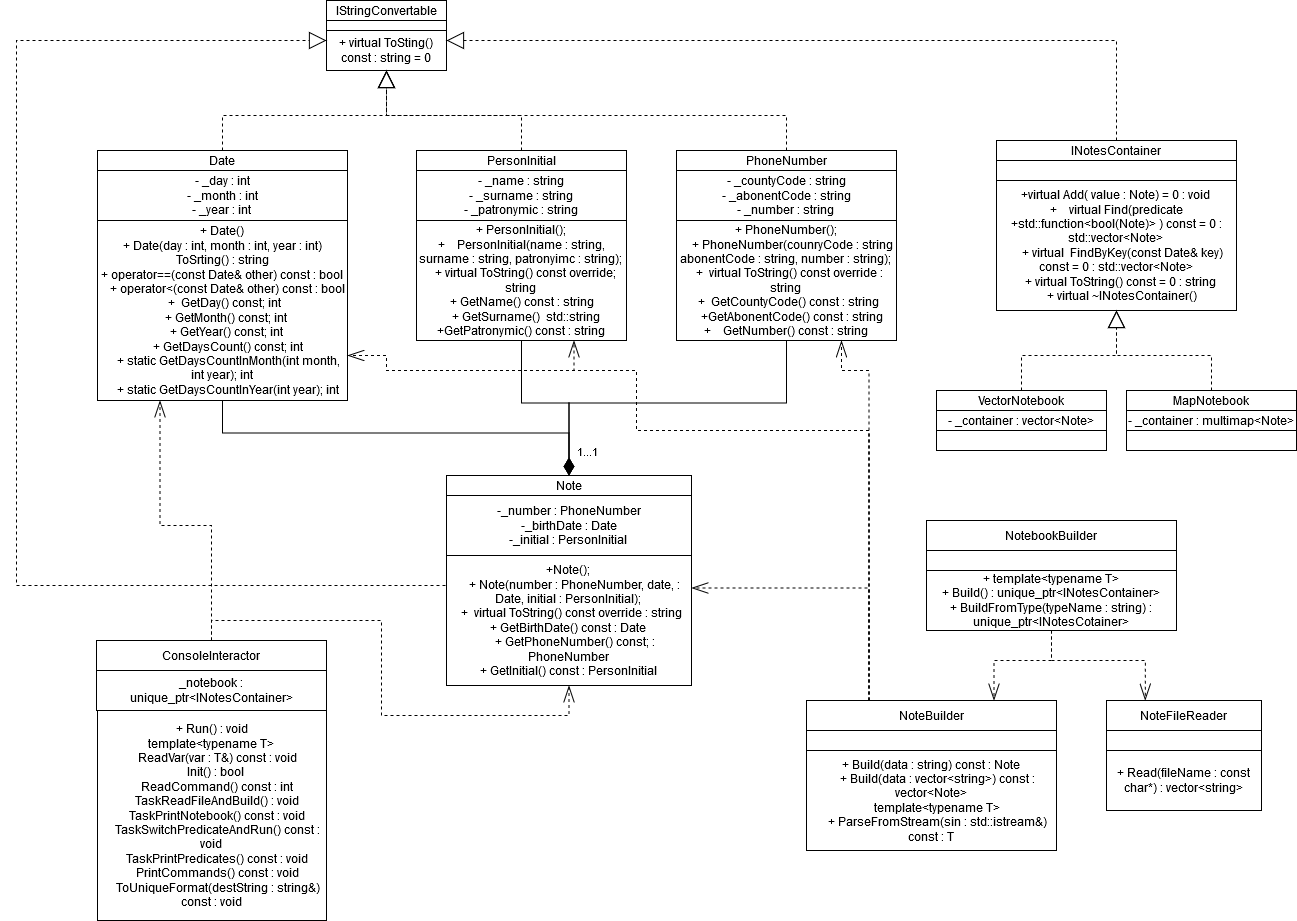

The diagram above was exported from draw.io. Its source (the exported page's mxGraphModel, read from the mxfile embedded in the PNG):
<mxGraphModel dx="1447" dy="1931" grid="1" gridSize="10" guides="1" tooltips="1" connect="1" arrows="1" fold="1" page="1" pageScale="1" pageWidth="827" pageHeight="1169" math="0" shadow="0">
  <root>
    <mxCell id="0" />
    <mxCell id="1" parent="0" />
    <mxCell id="mpojJXlbEwe-TIODR-S_-1" value="IStringConvertable" style="rounded=0;whiteSpace=wrap;html=1;" vertex="1" parent="1">
      <mxGeometry x="500" y="-20" width="120" height="20" as="geometry" />
    </mxCell>
    <mxCell id="mpojJXlbEwe-TIODR-S_-2" value="" style="rounded=0;whiteSpace=wrap;html=1;" vertex="1" parent="1">
      <mxGeometry x="500" width="120" height="10" as="geometry" />
    </mxCell>
    <mxCell id="mpojJXlbEwe-TIODR-S_-3" value="+ virtual ToSting() const : string = 0" style="rounded=0;whiteSpace=wrap;html=1;" vertex="1" parent="1">
      <mxGeometry x="500" y="10" width="120" height="40" as="geometry" />
    </mxCell>
    <mxCell id="mpojJXlbEwe-TIODR-S_-43" style="edgeStyle=orthogonalEdgeStyle;rounded=0;orthogonalLoop=1;jettySize=auto;html=1;exitX=0.5;exitY=0;exitDx=0;exitDy=0;entryX=0.5;entryY=1;entryDx=0;entryDy=0;dashed=1;endArrow=block;endFill=0;endSize=15;" edge="1" parent="1" source="mpojJXlbEwe-TIODR-S_-4" target="mpojJXlbEwe-TIODR-S_-3">
      <mxGeometry relative="1" as="geometry" />
    </mxCell>
    <mxCell id="mpojJXlbEwe-TIODR-S_-4" value="Date" style="rounded=0;whiteSpace=wrap;html=1;" vertex="1" parent="1">
      <mxGeometry x="271" y="130" width="250" height="20" as="geometry" />
    </mxCell>
    <mxCell id="mpojJXlbEwe-TIODR-S_-5" value="&lt;div&gt;- _day : int&lt;/div&gt;&lt;div&gt;- _month : int&lt;/div&gt;&lt;div&gt;- _year : int&lt;br&gt;&lt;/div&gt;" style="rounded=0;whiteSpace=wrap;html=1;" vertex="1" parent="1">
      <mxGeometry x="271" y="150" width="250" height="50" as="geometry" />
    </mxCell>
    <mxCell id="mpojJXlbEwe-TIODR-S_-59" style="edgeStyle=orthogonalEdgeStyle;rounded=0;orthogonalLoop=1;jettySize=auto;html=1;exitX=0.5;exitY=1;exitDx=0;exitDy=0;entryX=0.5;entryY=0;entryDx=0;entryDy=0;endArrow=diamondThin;endFill=1;endSize=15;" edge="1" parent="1" source="mpojJXlbEwe-TIODR-S_-6" target="mpojJXlbEwe-TIODR-S_-13">
      <mxGeometry relative="1" as="geometry" />
    </mxCell>
    <mxCell id="mpojJXlbEwe-TIODR-S_-6" value="&lt;div&gt;+ Date()&lt;/div&gt;&lt;div&gt;+ Date(day : int, month : int, year : int)&lt;/div&gt;&lt;div&gt;ToSrting() : string&lt;/div&gt;&lt;div&gt;+ operator==(const Date&amp;amp; other) const : bool &lt;br&gt;&amp;nbsp;&amp;nbsp;&amp;nbsp; + operator&amp;lt;(const Date&amp;amp; other) const : bool &lt;br&gt;&amp;nbsp; +&amp;nbsp; GetDay() const; int &lt;br&gt;&amp;nbsp;&amp;nbsp; + GetMonth() const; int &lt;br&gt;&amp;nbsp;&amp;nbsp; + GetYear() const; int &lt;br&gt;&amp;nbsp;&amp;nbsp;&amp;nbsp; + GetDaysCount() const; int &lt;br&gt;&amp;nbsp;&amp;nbsp;&amp;nbsp; + static GetDaysCountInMonth(int month, int year); int &lt;br&gt;&amp;nbsp;&amp;nbsp;&amp;nbsp; + static GetDaysCountInYear(int year); int &lt;/div&gt;" style="rounded=0;whiteSpace=wrap;html=1;" vertex="1" parent="1">
      <mxGeometry x="271" y="200" width="250" height="180" as="geometry" />
    </mxCell>
    <mxCell id="mpojJXlbEwe-TIODR-S_-44" style="edgeStyle=orthogonalEdgeStyle;rounded=0;orthogonalLoop=1;jettySize=auto;html=1;exitX=0.5;exitY=0;exitDx=0;exitDy=0;dashed=1;endArrow=block;endFill=0;endSize=15;" edge="1" parent="1" source="mpojJXlbEwe-TIODR-S_-7">
      <mxGeometry relative="1" as="geometry">
        <mxPoint x="560" y="50" as="targetPoint" />
      </mxGeometry>
    </mxCell>
    <mxCell id="mpojJXlbEwe-TIODR-S_-7" value="PersonInitial" style="rounded=0;whiteSpace=wrap;html=1;" vertex="1" parent="1">
      <mxGeometry x="590" y="130" width="210" height="20" as="geometry" />
    </mxCell>
    <mxCell id="mpojJXlbEwe-TIODR-S_-8" value="&lt;div&gt;- _name : string&lt;/div&gt;&lt;div&gt;- _surname : string&lt;/div&gt;&lt;div&gt;- _patronymic : string&lt;br&gt;&lt;/div&gt;" style="rounded=0;whiteSpace=wrap;html=1;" vertex="1" parent="1">
      <mxGeometry x="590" y="150" width="210" height="50" as="geometry" />
    </mxCell>
    <mxCell id="mpojJXlbEwe-TIODR-S_-60" style="edgeStyle=orthogonalEdgeStyle;rounded=0;orthogonalLoop=1;jettySize=auto;html=1;exitX=0.5;exitY=1;exitDx=0;exitDy=0;entryX=0.5;entryY=0;entryDx=0;entryDy=0;endArrow=diamondThin;endFill=1;endSize=15;" edge="1" parent="1" source="mpojJXlbEwe-TIODR-S_-9" target="mpojJXlbEwe-TIODR-S_-13">
      <mxGeometry relative="1" as="geometry" />
    </mxCell>
    <mxCell id="mpojJXlbEwe-TIODR-S_-9" value="+ PersonInitial();&lt;br&gt;+&amp;nbsp;&amp;nbsp;&amp;nbsp; PersonInitial(name : string, surname : string, patronyimc : string);&lt;br&gt;&amp;nbsp;&amp;nbsp; + virtual ToString() const override; string&lt;br&gt;&amp;nbsp;+ GetName() const : string&lt;br&gt;&amp;nbsp;&amp;nbsp;&amp;nbsp; + GetSurname()&amp;nbsp; std::string&amp;nbsp; +GetPatronymic() const : string" style="rounded=0;whiteSpace=wrap;html=1;" vertex="1" parent="1">
      <mxGeometry x="590" y="200" width="210" height="120" as="geometry" />
    </mxCell>
    <mxCell id="mpojJXlbEwe-TIODR-S_-45" style="edgeStyle=orthogonalEdgeStyle;rounded=0;orthogonalLoop=1;jettySize=auto;html=1;exitX=0.5;exitY=0;exitDx=0;exitDy=0;dashed=1;endArrow=block;endFill=0;endSize=15;" edge="1" parent="1" source="mpojJXlbEwe-TIODR-S_-10">
      <mxGeometry relative="1" as="geometry">
        <mxPoint x="560" y="50" as="targetPoint" />
      </mxGeometry>
    </mxCell>
    <mxCell id="mpojJXlbEwe-TIODR-S_-10" value="PhoneNumber" style="rounded=0;whiteSpace=wrap;html=1;" vertex="1" parent="1">
      <mxGeometry x="850" y="130" width="220" height="20" as="geometry" />
    </mxCell>
    <mxCell id="mpojJXlbEwe-TIODR-S_-11" value="&lt;div&gt;- _countyCode : string&lt;/div&gt;&lt;div&gt;- _abonentCode : string&lt;/div&gt;&lt;div&gt;- _number : string&lt;br&gt;&lt;/div&gt;" style="rounded=0;whiteSpace=wrap;html=1;" vertex="1" parent="1">
      <mxGeometry x="850" y="150" width="220" height="50" as="geometry" />
    </mxCell>
    <mxCell id="mpojJXlbEwe-TIODR-S_-61" style="edgeStyle=orthogonalEdgeStyle;rounded=0;orthogonalLoop=1;jettySize=auto;html=1;exitX=0.5;exitY=1;exitDx=0;exitDy=0;entryX=0.5;entryY=0;entryDx=0;entryDy=0;endArrow=diamondThin;endFill=1;endSize=15;" edge="1" parent="1" source="mpojJXlbEwe-TIODR-S_-12" target="mpojJXlbEwe-TIODR-S_-13">
      <mxGeometry relative="1" as="geometry" />
    </mxCell>
    <mxCell id="mpojJXlbEwe-TIODR-S_-12" value="+ PhoneNumber();&lt;br&gt;&amp;nbsp;&amp;nbsp;&amp;nbsp; + PhoneNumber(counryCode : string abonentCode : string, number : string);&lt;br&gt;&amp;nbsp; +&amp;nbsp; virtual ToString() const override : string&lt;br&gt;&amp;nbsp; +&amp;nbsp; GetCountyCode() const : string&lt;br&gt;&amp;nbsp;&amp;nbsp;&amp;nbsp; +GetAbonentCode() const : string&lt;br&gt;+&amp;nbsp;&amp;nbsp;&amp;nbsp; GetNumber() const : string" style="rounded=0;whiteSpace=wrap;html=1;" vertex="1" parent="1">
      <mxGeometry x="850" y="200" width="220" height="120" as="geometry" />
    </mxCell>
    <mxCell id="mpojJXlbEwe-TIODR-S_-13" value="&lt;div&gt;Note&lt;/div&gt;" style="rounded=0;whiteSpace=wrap;html=1;" vertex="1" parent="1">
      <mxGeometry x="620" y="455" width="245" height="20" as="geometry" />
    </mxCell>
    <mxCell id="mpojJXlbEwe-TIODR-S_-14" value="&lt;div&gt;-_number : PhoneNumber&lt;/div&gt;&lt;div&gt;-_birthDate : Date&lt;/div&gt;&lt;div&gt;-_initial : PersonInitial&lt;br&gt;&lt;/div&gt;" style="rounded=0;whiteSpace=wrap;html=1;" vertex="1" parent="1">
      <mxGeometry x="620" y="475" width="245" height="60" as="geometry" />
    </mxCell>
    <mxCell id="mpojJXlbEwe-TIODR-S_-49" style="edgeStyle=orthogonalEdgeStyle;rounded=0;orthogonalLoop=1;jettySize=auto;html=1;exitX=0;exitY=0.5;exitDx=0;exitDy=0;entryX=0;entryY=0.25;entryDx=0;entryDy=0;dashed=1;endArrow=block;endFill=0;endSize=15;" edge="1" parent="1" source="mpojJXlbEwe-TIODR-S_-15" target="mpojJXlbEwe-TIODR-S_-3">
      <mxGeometry relative="1" as="geometry">
        <Array as="points">
          <mxPoint x="190" y="565" />
          <mxPoint x="190" y="20" />
        </Array>
      </mxGeometry>
    </mxCell>
    <mxCell id="mpojJXlbEwe-TIODR-S_-15" value="+Note();&lt;br&gt;&amp;nbsp;&amp;nbsp;&amp;nbsp; + Note(number : PhoneNumber, date, : Date, initial : PersonInitial);&lt;br&gt;&amp;nbsp; +&amp;nbsp; virtual ToString() const override : string &lt;br&gt;+ GetBirthDate() const : Date&lt;br&gt;&amp;nbsp;&amp;nbsp;&amp;nbsp; + GetPhoneNumber() const; : PhoneNumber&lt;br&gt;+ GetInitial() const : PersonInitial" style="rounded=0;whiteSpace=wrap;html=1;" vertex="1" parent="1">
      <mxGeometry x="620" y="535" width="245" height="130" as="geometry" />
    </mxCell>
    <mxCell id="mpojJXlbEwe-TIODR-S_-50" style="edgeStyle=orthogonalEdgeStyle;rounded=0;orthogonalLoop=1;jettySize=auto;html=1;exitX=0.5;exitY=0;exitDx=0;exitDy=0;entryX=1;entryY=0.25;entryDx=0;entryDy=0;dashed=1;endArrow=block;endFill=0;endSize=15;" edge="1" parent="1" source="mpojJXlbEwe-TIODR-S_-16" target="mpojJXlbEwe-TIODR-S_-3">
      <mxGeometry relative="1" as="geometry" />
    </mxCell>
    <mxCell id="mpojJXlbEwe-TIODR-S_-16" value="&lt;div&gt;INotesContainer&lt;/div&gt;" style="rounded=0;whiteSpace=wrap;html=1;" vertex="1" parent="1">
      <mxGeometry x="1170" y="120" width="240" height="20" as="geometry" />
    </mxCell>
    <mxCell id="mpojJXlbEwe-TIODR-S_-17" value="" style="rounded=0;whiteSpace=wrap;html=1;" vertex="1" parent="1">
      <mxGeometry x="1170" y="140" width="240" height="20" as="geometry" />
    </mxCell>
    <mxCell id="mpojJXlbEwe-TIODR-S_-18" value="+virtual Add( value : Note) = 0 : void&lt;br&gt;+&amp;nbsp;&amp;nbsp;&amp;nbsp; virtual Find(predicate +std::function&amp;lt;bool(Note)&amp;gt; ) const = 0 : std::vector&amp;lt;Note&amp;gt;&lt;br&gt;&amp;nbsp;&amp;nbsp;&amp;nbsp; + virtual&amp;nbsp; FindByKey(const Date&amp;amp; key) const = 0 : std::vector&amp;lt;Note&amp;gt;&lt;br&gt;&amp;nbsp;&amp;nbsp; + virtual ToString() const = 0 : string&lt;br&gt;&amp;nbsp;&amp;nbsp;&amp;nbsp; + virtual ~INotesContainer()" style="rounded=0;whiteSpace=wrap;html=1;" vertex="1" parent="1">
      <mxGeometry x="1170" y="160" width="240" height="130" as="geometry" />
    </mxCell>
    <mxCell id="mpojJXlbEwe-TIODR-S_-39" style="edgeStyle=orthogonalEdgeStyle;rounded=0;orthogonalLoop=1;jettySize=auto;html=1;exitX=0.5;exitY=0;exitDx=0;exitDy=0;entryX=0.5;entryY=1;entryDx=0;entryDy=0;endArrow=block;endFill=0;endSize=15;dashed=1;" edge="1" parent="1" source="mpojJXlbEwe-TIODR-S_-19" target="mpojJXlbEwe-TIODR-S_-18">
      <mxGeometry relative="1" as="geometry" />
    </mxCell>
    <mxCell id="mpojJXlbEwe-TIODR-S_-19" value="VectorNotebook" style="rounded=0;whiteSpace=wrap;html=1;" vertex="1" parent="1">
      <mxGeometry x="1110" y="370" width="170" height="20" as="geometry" />
    </mxCell>
    <mxCell id="mpojJXlbEwe-TIODR-S_-20" value="- _container : vector&amp;lt;Note&amp;gt;" style="rounded=0;whiteSpace=wrap;html=1;" vertex="1" parent="1">
      <mxGeometry x="1110" y="390" width="170" height="20" as="geometry" />
    </mxCell>
    <mxCell id="mpojJXlbEwe-TIODR-S_-21" value="" style="rounded=0;whiteSpace=wrap;html=1;" vertex="1" parent="1">
      <mxGeometry x="1110" y="410" width="170" height="20" as="geometry" />
    </mxCell>
    <mxCell id="mpojJXlbEwe-TIODR-S_-41" style="edgeStyle=orthogonalEdgeStyle;rounded=0;orthogonalLoop=1;jettySize=auto;html=1;exitX=0.5;exitY=0;exitDx=0;exitDy=0;entryX=0.5;entryY=1;entryDx=0;entryDy=0;endArrow=block;endFill=0;endSize=15;dashed=1;" edge="1" parent="1" source="mpojJXlbEwe-TIODR-S_-22" target="mpojJXlbEwe-TIODR-S_-18">
      <mxGeometry relative="1" as="geometry" />
    </mxCell>
    <mxCell id="mpojJXlbEwe-TIODR-S_-22" value="MapNotebook" style="rounded=0;whiteSpace=wrap;html=1;" vertex="1" parent="1">
      <mxGeometry x="1300" y="370" width="170" height="20" as="geometry" />
    </mxCell>
    <mxCell id="mpojJXlbEwe-TIODR-S_-23" value="- _container : multimap&amp;lt;Note&amp;gt;" style="rounded=0;whiteSpace=wrap;html=1;" vertex="1" parent="1">
      <mxGeometry x="1300" y="390" width="170" height="20" as="geometry" />
    </mxCell>
    <mxCell id="mpojJXlbEwe-TIODR-S_-24" value="" style="rounded=0;whiteSpace=wrap;html=1;" vertex="1" parent="1">
      <mxGeometry x="1300" y="410" width="170" height="20" as="geometry" />
    </mxCell>
    <mxCell id="mpojJXlbEwe-TIODR-S_-25" value="NotebookBuilder" style="rounded=0;whiteSpace=wrap;html=1;" vertex="1" parent="1">
      <mxGeometry x="1100" y="500" width="250" height="30" as="geometry" />
    </mxCell>
    <mxCell id="mpojJXlbEwe-TIODR-S_-26" value="" style="rounded=0;whiteSpace=wrap;html=1;" vertex="1" parent="1">
      <mxGeometry x="1100" y="530" width="250" height="20" as="geometry" />
    </mxCell>
    <mxCell id="mpojJXlbEwe-TIODR-S_-56" style="edgeStyle=orthogonalEdgeStyle;rounded=0;orthogonalLoop=1;jettySize=auto;html=1;exitX=0.5;exitY=1;exitDx=0;exitDy=0;entryX=0.75;entryY=0;entryDx=0;entryDy=0;dashed=1;endArrow=openThin;endFill=0;endSize=15;" edge="1" parent="1" source="mpojJXlbEwe-TIODR-S_-27" target="mpojJXlbEwe-TIODR-S_-28">
      <mxGeometry relative="1" as="geometry" />
    </mxCell>
    <mxCell id="mpojJXlbEwe-TIODR-S_-57" style="edgeStyle=orthogonalEdgeStyle;rounded=0;orthogonalLoop=1;jettySize=auto;html=1;exitX=0.5;exitY=1;exitDx=0;exitDy=0;entryX=0.25;entryY=0;entryDx=0;entryDy=0;dashed=1;endArrow=openThin;endFill=0;endSize=15;" edge="1" parent="1" source="mpojJXlbEwe-TIODR-S_-27" target="mpojJXlbEwe-TIODR-S_-31">
      <mxGeometry relative="1" as="geometry" />
    </mxCell>
    <mxCell id="mpojJXlbEwe-TIODR-S_-27" value="&lt;div&gt;+ template&amp;lt;typename T&amp;gt;&lt;/div&gt;&lt;div&gt;+ Build() : unique_ptr&amp;lt;INotesContainer&amp;gt;&lt;/div&gt;&lt;div&gt;+ BuildFromType(typeName : string) : unique_ptr&amp;lt;INotesCotainer&amp;gt;&lt;br&gt;&lt;/div&gt;" style="rounded=0;whiteSpace=wrap;html=1;" vertex="1" parent="1">
      <mxGeometry x="1100" y="550" width="250" height="60" as="geometry" />
    </mxCell>
    <mxCell id="mpojJXlbEwe-TIODR-S_-58" style="edgeStyle=orthogonalEdgeStyle;rounded=0;orthogonalLoop=1;jettySize=auto;html=1;exitX=0.25;exitY=0;exitDx=0;exitDy=0;entryX=1;entryY=0.25;entryDx=0;entryDy=0;dashed=1;endArrow=openThin;endFill=0;endSize=15;" edge="1" parent="1" source="mpojJXlbEwe-TIODR-S_-28" target="mpojJXlbEwe-TIODR-S_-15">
      <mxGeometry relative="1" as="geometry" />
    </mxCell>
    <mxCell id="mpojJXlbEwe-TIODR-S_-69" style="edgeStyle=orthogonalEdgeStyle;rounded=0;orthogonalLoop=1;jettySize=auto;html=1;exitX=0.25;exitY=0;exitDx=0;exitDy=0;entryX=0.75;entryY=1;entryDx=0;entryDy=0;dashed=1;endArrow=openThin;endFill=0;endSize=15;" edge="1" parent="1" source="mpojJXlbEwe-TIODR-S_-28" target="mpojJXlbEwe-TIODR-S_-12">
      <mxGeometry relative="1" as="geometry">
        <Array as="points">
          <mxPoint x="1043" y="350" />
          <mxPoint x="1015" y="350" />
        </Array>
      </mxGeometry>
    </mxCell>
    <mxCell id="mpojJXlbEwe-TIODR-S_-70" style="edgeStyle=orthogonalEdgeStyle;rounded=0;orthogonalLoop=1;jettySize=auto;html=1;exitX=0.25;exitY=0;exitDx=0;exitDy=0;entryX=0.75;entryY=1;entryDx=0;entryDy=0;dashed=1;endArrow=openThin;endFill=0;endSize=15;" edge="1" parent="1" source="mpojJXlbEwe-TIODR-S_-28" target="mpojJXlbEwe-TIODR-S_-9">
      <mxGeometry relative="1" as="geometry">
        <Array as="points">
          <mxPoint x="1043" y="410" />
          <mxPoint x="810" y="410" />
          <mxPoint x="810" y="350" />
          <mxPoint x="748" y="350" />
        </Array>
      </mxGeometry>
    </mxCell>
    <mxCell id="mpojJXlbEwe-TIODR-S_-71" style="edgeStyle=orthogonalEdgeStyle;rounded=0;orthogonalLoop=1;jettySize=auto;html=1;exitX=0.25;exitY=0;exitDx=0;exitDy=0;entryX=1;entryY=0.75;entryDx=0;entryDy=0;dashed=1;endArrow=openThin;endFill=0;endSize=15;" edge="1" parent="1" source="mpojJXlbEwe-TIODR-S_-28" target="mpojJXlbEwe-TIODR-S_-6">
      <mxGeometry relative="1" as="geometry">
        <Array as="points">
          <mxPoint x="1043" y="410" />
          <mxPoint x="810" y="410" />
          <mxPoint x="810" y="350" />
          <mxPoint x="560" y="350" />
          <mxPoint x="560" y="335" />
        </Array>
      </mxGeometry>
    </mxCell>
    <mxCell id="mpojJXlbEwe-TIODR-S_-28" value="NoteBuilder" style="rounded=0;whiteSpace=wrap;html=1;" vertex="1" parent="1">
      <mxGeometry x="980" y="680" width="250" height="30" as="geometry" />
    </mxCell>
    <mxCell id="mpojJXlbEwe-TIODR-S_-29" value="+ Build(data : string) const : Note &lt;br&gt;&amp;nbsp;&amp;nbsp;&amp;nbsp; + Build(data : vector&amp;lt;string&amp;gt;) const : vector&amp;lt;Note&amp;gt;&lt;br&gt;&amp;nbsp;&amp;nbsp;&amp;nbsp; template&amp;lt;typename T&amp;gt;&lt;br&gt;&amp;nbsp;&amp;nbsp;&amp;nbsp; + ParseFromStream(sin : std::istream&amp;amp;) const : T" style="rounded=0;whiteSpace=wrap;html=1;" vertex="1" parent="1">
      <mxGeometry x="980" y="730" width="250" height="100" as="geometry" />
    </mxCell>
    <mxCell id="mpojJXlbEwe-TIODR-S_-30" value="" style="rounded=0;whiteSpace=wrap;html=1;" vertex="1" parent="1">
      <mxGeometry x="980" y="710" width="250" height="20" as="geometry" />
    </mxCell>
    <mxCell id="mpojJXlbEwe-TIODR-S_-31" value="NoteFileReader" style="rounded=0;whiteSpace=wrap;html=1;" vertex="1" parent="1">
      <mxGeometry x="1280" y="680" width="155" height="30" as="geometry" />
    </mxCell>
    <mxCell id="mpojJXlbEwe-TIODR-S_-32" value="" style="rounded=0;whiteSpace=wrap;html=1;" vertex="1" parent="1">
      <mxGeometry x="1280" y="710" width="155" height="20" as="geometry" />
    </mxCell>
    <mxCell id="mpojJXlbEwe-TIODR-S_-33" value="+ Read(fileName : const char*) : vector&amp;lt;string&amp;gt;" style="rounded=0;whiteSpace=wrap;html=1;" vertex="1" parent="1">
      <mxGeometry x="1280" y="730" width="155" height="60" as="geometry" />
    </mxCell>
    <mxCell id="mpojJXlbEwe-TIODR-S_-66" style="edgeStyle=orthogonalEdgeStyle;rounded=0;orthogonalLoop=1;jettySize=auto;html=1;exitX=0.5;exitY=0;exitDx=0;exitDy=0;entryX=0.25;entryY=1;entryDx=0;entryDy=0;endArrow=openThin;endFill=0;endSize=15;dashed=1;" edge="1" parent="1" source="mpojJXlbEwe-TIODR-S_-34" target="mpojJXlbEwe-TIODR-S_-6">
      <mxGeometry relative="1" as="geometry" />
    </mxCell>
    <mxCell id="mpojJXlbEwe-TIODR-S_-67" style="edgeStyle=orthogonalEdgeStyle;rounded=0;orthogonalLoop=1;jettySize=auto;html=1;exitX=0.5;exitY=0;exitDx=0;exitDy=0;entryX=0.5;entryY=1;entryDx=0;entryDy=0;dashed=1;endArrow=openThin;endFill=0;endSize=15;" edge="1" parent="1" source="mpojJXlbEwe-TIODR-S_-34" target="mpojJXlbEwe-TIODR-S_-15">
      <mxGeometry relative="1" as="geometry" />
    </mxCell>
    <mxCell id="mpojJXlbEwe-TIODR-S_-34" value="ConsoleInteractor" style="rounded=0;whiteSpace=wrap;html=1;" vertex="1" parent="1">
      <mxGeometry x="270" y="620" width="230" height="30" as="geometry" />
    </mxCell>
    <mxCell id="mpojJXlbEwe-TIODR-S_-35" value="&lt;div&gt;+ Run() : void&lt;/div&gt;&lt;div&gt;template&amp;lt;typename T&amp;gt; &lt;br&gt;&amp;nbsp;&amp;nbsp;&amp;nbsp; ReadVar(var : T&amp;amp;) const : void&lt;br&gt;&amp;nbsp;&amp;nbsp; Init() : bool&lt;br&gt;&amp;nbsp;&amp;nbsp;&amp;nbsp; ReadCommand() const : int&lt;br&gt;&amp;nbsp;&amp;nbsp;&amp;nbsp; TaskReadFileAndBuild() : void&lt;br&gt;&amp;nbsp;&amp;nbsp;&amp;nbsp; TaskPrintNotebook() const  : void&lt;br&gt;&amp;nbsp;&amp;nbsp;&amp;nbsp; TaskSwitchPredicateAndRun() const : void&lt;br&gt;&amp;nbsp;&amp;nbsp;&amp;nbsp; TaskPrintPredicates() const : void&lt;br&gt;&amp;nbsp;&amp;nbsp;&amp;nbsp; PrintCommands() const : void&lt;br&gt;&amp;nbsp;&amp;nbsp;&amp;nbsp; ToUniqueFormat(destString : string&amp;amp;) const : void&lt;br&gt;&lt;/div&gt;" style="rounded=0;whiteSpace=wrap;html=1;" vertex="1" parent="1">
      <mxGeometry x="271" y="690" width="229" height="210" as="geometry" />
    </mxCell>
    <mxCell id="mpojJXlbEwe-TIODR-S_-36" value="_notebook : unique_ptr&amp;lt;INotesContainer&amp;gt; " style="rounded=0;whiteSpace=wrap;html=1;" vertex="1" parent="1">
      <mxGeometry x="270" y="650" width="230" height="40" as="geometry" />
    </mxCell>
    <mxCell id="mpojJXlbEwe-TIODR-S_-63" value="1...1" style="edgeLabel;html=1;align=center;verticalAlign=middle;resizable=0;points=[];" vertex="1" connectable="0" parent="1">
      <mxGeometry x="759.9971303037935" y="430.00428571428574" as="geometry" />
    </mxCell>
  </root>
</mxGraphModel>